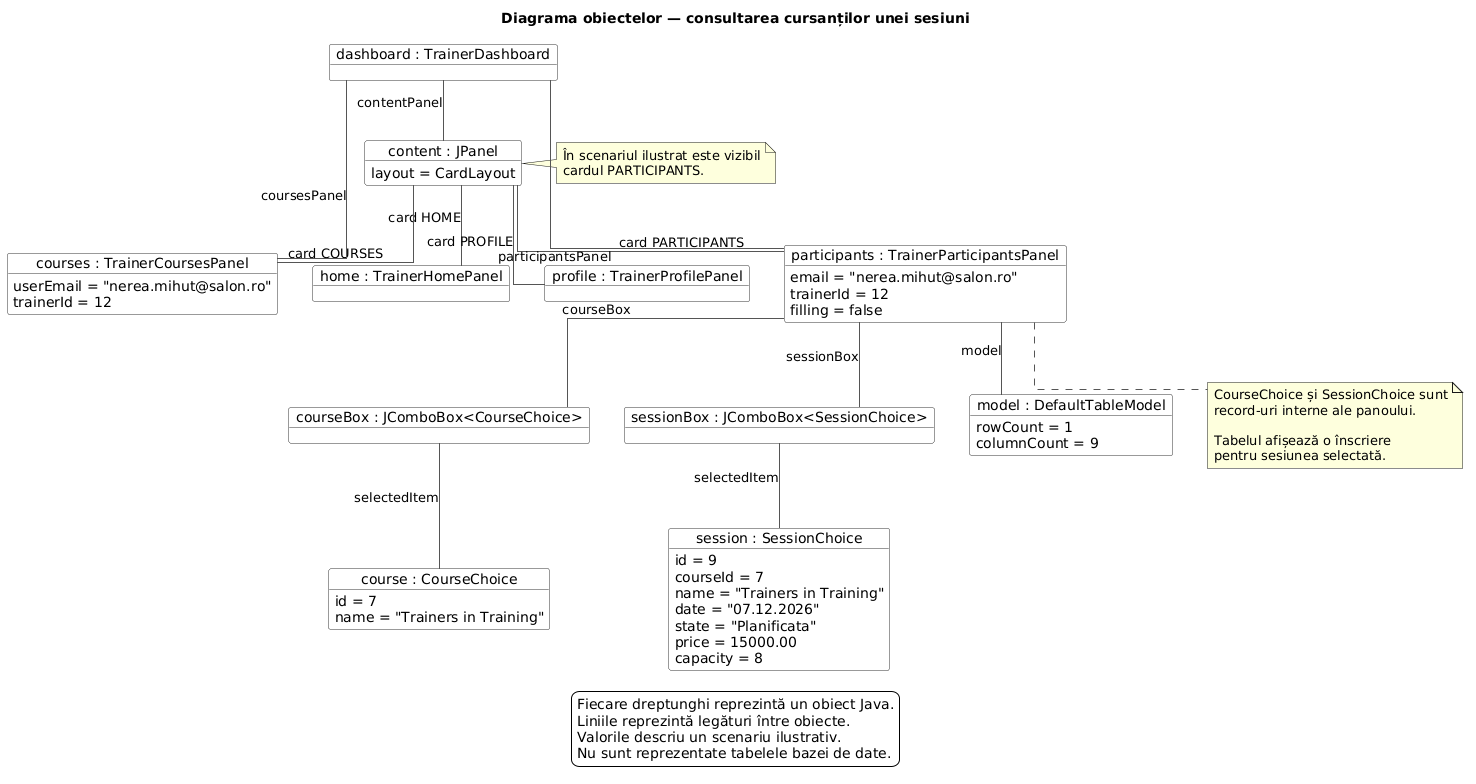

The diagram above was rendered by PlantUML. Its source (embedded in the PNG):
@startuml
title Diagrama obiectelor — consultarea cursanților unei sesiuni

top to bottom direction

skinparam shadowing false
skinparam linetype ortho
skinparam backgroundColor white

skinparam object {
    BackgroundColor #FFFFFF
    BorderColor #333333
    ArrowColor #555555
}

object "dashboard : TrainerDashboard" as dashboard

object "content : JPanel" as content {
    layout = CardLayout
}

object "home : TrainerHomePanel" as home

object "courses : TrainerCoursesPanel" as courses {
    userEmail = "nerea.mihut@salon.ro"
    trainerId = 12
}

object "participants : TrainerParticipantsPanel" as participants {
    email = "nerea.mihut@salon.ro"
    trainerId = 12
    filling = false
}

object "profile : TrainerProfilePanel" as profile

object "courseBox : JComboBox<CourseChoice>" as courseBox

object "sessionBox : JComboBox<SessionChoice>" as sessionBox

object "course : CourseChoice" as course {
    id = 7
    name = "Trainers in Training"
}

object "session : SessionChoice" as session {
    id = 9
    courseId = 7
    name = "Trainers in Training"
    date = "07.12.2026"
    state = "Planificata"
    price = 15000.00
    capacity = 8
}

object "model : DefaultTableModel" as model {
    rowCount = 1
    columnCount = 9
}

dashboard -- content : contentPanel

content -- home : card HOME
content -- courses : card COURSES
content -- participants : card PARTICIPANTS
content -- profile : card PROFILE

dashboard -- courses : coursesPanel
dashboard -- participants : participantsPanel

participants -- courseBox : courseBox
participants -- sessionBox : sessionBox
participants -- model : model

courseBox -- course : selectedItem
sessionBox -- session : selectedItem

note right of content
  În scenariul ilustrat este vizibil
  cardul PARTICIPANTS.
end note

note bottom of participants
  CourseChoice și SessionChoice sunt
  record-uri interne ale panoului.

  Tabelul afișează o înscriere
  pentru sesiunea selectată.
end note

legend bottom
  Fiecare dreptunghi reprezintă un obiect Java.
  Liniile reprezintă legături între obiecte.
  Valorile descriu un scenariu ilustrativ.
  Nu sunt reprezentate tabelele bazei de date.
endlegend
@enduml